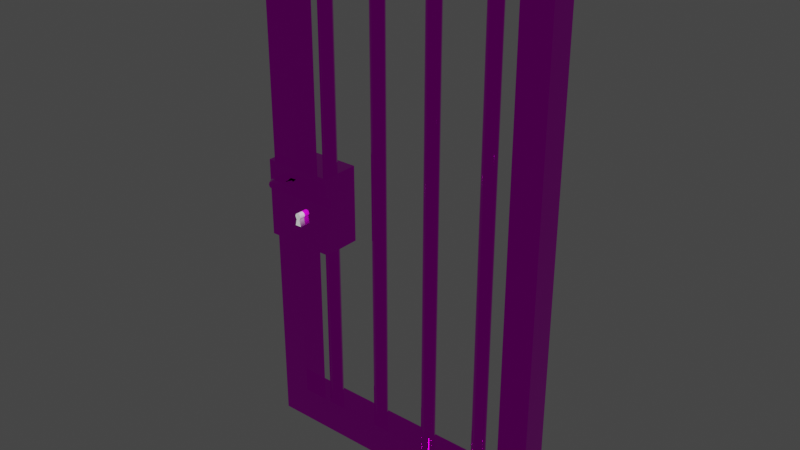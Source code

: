# Source: door_iron.blend  (saved by Blender 3.6.11; exported with 4.5.12 LTS)
import bpy
from mathutils import Matrix  # noqa: F401  (used for matrix-valued properties, if any)

bpy.ops.wm.read_factory_settings(use_empty=True)
scene = bpy.context.scene
scene.name = 'Scene'

# ---- collections
col_collection = bpy.data.collections.new('Collection'); scene.collection.children.link(col_collection)

# ---- images (referenced by path relative to the original .blend; pixels are not part of the script)
import os
ASSET_DIR = os.environ.get("B2B_ASSET_DIR", "")  # directory of the original .blend (textures are referenced by path, not embedded)
HERE = os.path.dirname(os.path.abspath(__file__))  # packed textures are extracted next to this script under _unpacked/

def load_image(name, relpath, width, height, colorspace="sRGB"):
    """Load a texture the original file referenced (path relative to the .blend, or extracted next to this script)."""
    p = next((c for c in (os.path.join(HERE, relpath), os.path.join(ASSET_DIR, relpath)) if relpath and os.path.exists(c)), "")
    if p:
        img = bpy.data.images.load(p, check_existing=True)
        img.name = name
    else:  # same state as the original file: an image datablock whose file is absent (Cycles renders it pink)
        img = bpy.data.images.new(name, width, height)
        img.source = "FILE"
        img.filepath = "//" + (relpath or name)
    img.colorspace_settings.name = colorspace
    return img
img_door_iron_diffuse = load_image('door_iron_diffuse', 'textures/door_iron_diffuse.png', 1024, 1024, 'sRGB')
img_door_iron_occlusionroughnessmetallic = load_image('door_iron_occlusionRoughnessMetallic', 'textures/door_iron_occlusionRoughnessMetallic.png', 1024, 1024, 'Linear Rec.709')

# ---- materials (node trees are filled in below, after node groups)
mat_material_001 = bpy.data.materials.new('Material.001')
mat_material_001.use_transparent_shadow = False

# ---- material node trees
mat_material_001.use_nodes = True; mat_material_001.node_tree.nodes.clear()
_N = mat_material_001.node_tree.nodes; _L = mat_material_001.node_tree.links
n0 = _N.new('ShaderNodeBsdfPrincipled'); n0.name = 'Principled BSDF'; n0.location = (140, 300)
n0.distribution = 'GGX'
n0.subsurface_method = 'RANDOM_WALK_SKIN'
n0.inputs[3].default_value = 1.45
n0.inputs[27].default_value = (0.0, 0.0, 0.0, 1.0)
n0.inputs[28].default_value = 1.0
n1 = _N.new('ShaderNodeOutputMaterial'); n1.name = 'Material Output'; n1.location = (430, 300)
n2 = _N.new('ShaderNodeTexImage'); n2.name = 'Image Texture'; n2.location = (-400, 220)
n2.hide = True
n2.image = img_door_iron_diffuse
n3 = _N.new('ShaderNodeTexImage'); n3.name = 'Image Texture.001'; n3.location = (-400, 160)
n3.hide = True
n3.image = img_door_iron_occlusionroughnessmetallic
n4 = _N.new('ShaderNodeSeparateColor'); n4.name = 'Separate Color'; n4.location = (-80, 164)
_L.new(n0.outputs[0], n1.inputs[0])
_L.new(n2.outputs[0], n0.inputs[0])
_L.new(n3.outputs[0], n4.inputs[0])
_L.new(n4.outputs[2], n0.inputs[1])
_L.new(n4.outputs[1], n0.inputs[2])
n1.is_active_output = True

# ---- world
world_world = bpy.data.worlds.new('World'); scene.world = world_world
world_world.use_nodes = True; world_world.node_tree.nodes.clear()
_N = world_world.node_tree.nodes; _L = world_world.node_tree.links
n0 = _N.new('ShaderNodeOutputWorld'); n0.name = 'World Output'; n0.location = (300, 300)
n1 = _N.new('ShaderNodeBackground'); n1.name = 'Background'; n1.location = (10, 300)
n1.inputs[0].default_value = (0.05088, 0.05088, 0.05088, 1.0)
_L.new(n1.outputs[0], n0.inputs[0])
n0.is_active_output = True
world_world.color = (0.05088, 0.05088, 0.05088)
world_world.use_sun_shadow = False
world_world.sun_shadow_jitter_overblur = 0.0

# ---- meshes
me_cube = bpy.data.meshes.new('Cube')
me_cube.from_pydata([(-0.6473, -0.05706, 0.0), (-0.6473, -0.05706, 2.282), (-0.6473, 0.05706, 0.0), (-0.6473, 0.05706, 2.282), (0.6473, -0.05706, 0.0), (0.6473, -0.05706, 2.282), (0.6473, 0.05706, 0.0), (0.6473, 0.05706, 2.282), (0.5178, 0.05706, 0.0), (-0.5178, 0.05706, 0.0), (-0.5178, 0.05706, 2.282), (0.5178, 0.05706, 2.282), (-0.5178, -0.05706, 0.0), (0.5178, -0.05706, 0.0), (0.5178, -0.05706, 2.282), (-0.5178, -0.05706, 2.282), (-0.6473, -0.05706, 0.1521), (-0.6473, -0.05706, 2.13), (-0.6473, 0.05706, 2.13), (-0.6473, 0.05706, 0.1521), (0.6473, 0.05706, 2.13), (0.6473, 0.05706, 0.1521), (0.6473, -0.05706, 2.13), (0.6473, -0.05706, 0.1521), (0.5178, -0.05706, 2.13), (0.5178, -0.05706, 0.1521), (-0.5178, -0.05706, 2.13), (-0.5178, -0.05706, 0.1521), (-0.5178, 0.05706, 2.13), (-0.5178, 0.05706, 0.1521), (0.5178, 0.05706, 2.13), (0.5178, 0.05706, 0.1521), (-0.3884, 0.02853, 0.1141), (-0.3884, 0.02853, 2.168), (-0.3655, 0.02017, 0.1141), (-0.3655, 0.02017, 2.168), (-0.356, 0.0, 0.1141), (-0.356, 0.0, 2.168), (-0.3655, -0.02017, 0.1141), (-0.3655, -0.02017, 2.168), (-0.3884, -0.02853, 0.1141), (-0.3884, -0.02853, 2.168), (-0.4112, -0.02017, 0.1141), (-0.4112, -0.02017, 2.168), (-0.4207, 0.0, 0.1141), (-0.4207, 0.0, 2.168), (-0.4112, 0.02017, 0.1141), (-0.4112, 0.02017, 2.168), (-0.1295, 0.02853, 0.1141), (-0.1295, 0.02853, 2.168), (-0.1066, 0.02017, 0.1141), (-0.1066, 0.02017, 2.168), (-0.09709, 0.0, 0.1141), (-0.09709, 0.0, 2.168), (-0.1066, -0.02017, 0.1141), (-0.1066, -0.02017, 2.168), (-0.1295, -0.02853, 0.1141), (-0.1295, -0.02853, 2.168), (-0.1523, -0.02017, 0.1141), (-0.1523, -0.02017, 2.168), (-0.1618, 0.0, 0.1141), (-0.1618, 0.0, 2.168), (-0.1523, 0.02017, 0.1141), (-0.1523, 0.02017, 2.168), (0.1295, 0.02853, 0.1141), (0.1295, 0.02853, 2.168), (0.1523, 0.02017, 0.1141), (0.1523, 0.02017, 2.168), (0.1618, 0.0, 0.1141), (0.1618, 0.0, 2.168), (0.1523, -0.02017, 0.1141), (0.1523, -0.02017, 2.168), (0.1295, -0.02853, 0.1141), (0.1295, -0.02853, 2.168), (0.1066, -0.02017, 0.1141), (0.1066, -0.02017, 2.168), (0.09709, 0.0, 0.1141), (0.09709, 0.0, 2.168), (0.1066, 0.02017, 0.1141), (0.1066, 0.02017, 2.168), (0.3884, 0.02853, 0.1141), (0.3884, 0.02853, 2.168), (0.4112, 0.02017, 0.1141), (0.4112, 0.02017, 2.168), (0.4207, 0.0, 0.1141), (0.4207, 0.0, 2.168), (0.4112, -0.02017, 0.1141), (0.4112, -0.02017, 2.168), (0.3884, -0.02853, 0.1141), (0.3884, -0.02853, 2.168), (0.3655, -0.02017, 0.1141), (0.3655, -0.02017, 2.168), (0.356, 0.0, 0.1141), (0.356, 0.0, 2.168), (0.3655, 0.02017, 0.1141), (0.3655, 0.02017, 2.168), (-0.6473, -0.08558, 0.9129), (-0.6473, -0.08558, 1.255), (-0.6473, 0.08558, 0.9129), (-0.6473, 0.08558, 1.255), (-0.3366, -0.08558, 0.9129), (-0.3366, -0.08558, 1.255), (-0.3366, 0.08558, 0.9129), (-0.3366, 0.08558, 1.255), (-0.602, -0.1023, 1.158), (-0.602, -0.1023, 1.192), (-0.602, -0.03385, 1.158), (-0.602, -0.03385, 1.192), (-0.5631, -0.1027, 1.158), (-0.5631, -0.1027, 1.192), (-0.5631, -0.03423, 1.158), (-0.5631, -0.03423, 1.192), (-0.5959, -0.1417, 1.164), (-0.5959, -0.1417, 1.187), (-0.5571, -0.1417, 1.16), (-0.5569, -0.1417, 1.191), (-0.2719, -0.1255, 1.198), (-0.2719, -0.1255, 1.164), (-0.2782, -0.1417, 1.193), (-0.2784, -0.1417, 1.169), (-0.5825, -0.03423, 1.153), (-0.5825, -0.03423, 1.198), (-0.5825, -0.1027, 1.153), (-0.5825, -0.1027, 1.198), (-0.5815, -0.1417, 1.16), (-0.5815, -0.1417, 1.191), (-0.6084, -0.1027, 1.175), (-0.6084, -0.03423, 1.175), (-0.5566, -0.03423, 1.175), (-0.5566, -0.1027, 1.175), (-0.6002, -0.1417, 1.175), (-0.5566, -0.1417, 1.175), (-0.2719, -0.1255, 1.175), (-0.2795, -0.1417, 1.175), (-0.5825, -0.1417, 1.175), (-0.602, -0.1251, 1.158), (-0.602, -0.1251, 1.192), (-0.5599, -0.1255, 1.155), (-0.5599, -0.1255, 1.195), (-0.2719, -0.1369, 1.164), (-0.2719, -0.1369, 1.198), (-0.5825, -0.1255, 1.198), (-0.5825, -0.1255, 1.153), (-0.2719, -0.1369, 1.175), (-0.6084, -0.1255, 1.175)], [], [(17, 1, 3, 18), (30, 11, 7, 20), (20, 7, 5, 22), (26, 15, 1, 17), (8, 6, 4, 13), (10, 3, 1, 15), (7, 11, 14, 5), (11, 10, 15, 14), (2, 9, 12, 0), (9, 8, 13, 12), (22, 5, 14, 24), (24, 14, 15, 26), (18, 3, 10, 28), (28, 10, 11, 30), (9, 29, 31, 8), (28, 30, 24, 26), (2, 19, 29, 9), (19, 18, 28, 29), (13, 25, 27, 12), (27, 29, 28, 26), (4, 23, 25, 13), (23, 22, 24, 25), (12, 27, 16, 0), (27, 26, 17, 16), (6, 21, 23, 4), (21, 20, 22, 23), (8, 31, 21, 6), (31, 30, 20, 21), (0, 16, 19, 2), (16, 17, 18, 19), (29, 27, 25, 31), (25, 24, 30, 31), (32, 33, 35, 34), (34, 35, 37, 36), (36, 37, 39, 38), (38, 39, 41, 40), (40, 41, 43, 42), (42, 43, 45, 44), (44, 45, 47, 46), (46, 47, 33, 32), (48, 49, 51, 50), (50, 51, 53, 52), (52, 53, 55, 54), (54, 55, 57, 56), (56, 57, 59, 58), (58, 59, 61, 60), (60, 61, 63, 62), (62, 63, 49, 48), (64, 65, 67, 66), (66, 67, 69, 68), (68, 69, 71, 70), (70, 71, 73, 72), (72, 73, 75, 74), (74, 75, 77, 76), (76, 77, 79, 78), (78, 79, 65, 64), (80, 81, 83, 82), (82, 83, 85, 84), (84, 85, 87, 86), (86, 87, 89, 88), (88, 89, 91, 90), (90, 91, 93, 92), (92, 93, 95, 94), (94, 95, 81, 80), (96, 97, 99, 98), (98, 99, 103, 102), (102, 103, 101, 100), (100, 101, 97, 96), (98, 102, 100, 96), (103, 99, 97, 101), (126, 105, 107, 127), (128, 111, 109, 129), (144, 135, 112, 130), (120, 110, 108, 122), (121, 107, 105, 123), (134, 125, 113, 130), (142, 137, 114, 124), (141, 136, 113, 125), (137, 108, 117, 139), (143, 140, 118, 133), (138, 115, 118, 140), (131, 114, 119, 133), (129, 109, 116, 132), (138, 141, 125, 115), (135, 142, 124, 112), (131, 115, 125, 134), (111, 121, 123, 109), (106, 120, 122, 104), (114, 131, 134, 124), (108, 129, 132, 117), (115, 131, 133, 118), (139, 143, 133, 119), (124, 134, 130, 112), (136, 144, 130, 113), (110, 128, 129, 108), (104, 126, 127, 106), (105, 126, 144, 136), (117, 132, 143, 139), (104, 122, 142, 135), (109, 123, 141, 138), (109, 138, 140, 116), (132, 116, 140, 143), (114, 137, 139, 119), (123, 105, 136, 141), (122, 108, 137, 142), (126, 104, 135, 144)])
me_cube.polygons.foreach_set('use_smooth', [0, 0, 0, 0, 0, 0, 0, 0, 0, 0, 0, 0, 0, 0, 0, 0, 0, 0, 0, 0, 0, 0, 0, 0, 0, 0, 0, 0, 0, 0, 0, 0, 1, 1, 1, 1, 1, 1, 1, 1, 1, 1, 1, 1, 1, 1, 1, 1, 1, 1, 1, 1, 1, 1, 1, 1, 1, 1, 1, 1, 1, 1, 1, 1, 0, 0, 0, 0, 0, 0, 1, 1, 1, 1, 1, 1, 1, 1, 1, 1, 1, 1, 1, 1, 1, 1, 1, 1, 1, 1, 1, 1, 1, 1, 1, 1, 1, 1, 1, 1, 1, 1, 1, 1, 1, 1])
_uv = me_cube.uv_layers.new(name='UVMap')
_uv.uv.foreach_set('vector', [0.1255, 0.9403, 0.1255, 0.9509, 0.1335, 0.9509, 0.1335, 0.9403, 0.1634, 0.9403, 0.1634, 0.9509, 0.1713, 0.9509, 0.1713, 0.9403, 0.1335, 0.9403, 0.1335, 0.9509, 0.1255, 0.9509, 0.1255, 0.9403, 0.09992, 0.9403, 0.09992, 0.9509, 0.092, 0.9509, 0.092, 0.9403, 0.1634, 0.8753, 0.1713, 0.8753, 0.1713, 0.8673, 0.1634, 0.8673, 0.09992, 0.8753, 0.092, 0.8753, 0.092, 0.8673, 0.09992, 0.8673, 0.1713, 0.8753, 0.1634, 0.8753, 0.1634, 0.8673, 0.1713, 0.8673, 0.1634, 0.8753, 0.09992, 0.8753, 0.09992, 0.8673, 0.1634, 0.8673, 0.092, 0.8753, 0.09992, 0.8753, 0.09992, 0.8673, 0.092, 0.8673, 0.09992, 0.8753, 0.1634, 0.8753, 0.1634, 0.8673, 0.09992, 0.8673, 0.1713, 0.9403, 0.1713, 0.9509, 0.1634, 0.9509, 0.1634, 0.9403, 0.1634, 0.9403, 0.1634, 0.9509, 0.09992, 0.9509, 0.09992, 0.9403, 0.092, 0.9403, 0.092, 0.9509, 0.09992, 0.9509, 0.09992, 0.9403, 0.09992, 0.9403, 0.09992, 0.9509, 0.1634, 0.9509, 0.1634, 0.9403, 0.09992, 0.7923, 0.09992, 0.8029, 0.1634, 0.8029, 0.1634, 0.7923, 0.09992, 0.8753, 0.1634, 0.8753, 0.1634, 0.8673, 0.09992, 0.8673, 0.092, 0.7923, 0.092, 0.8029, 0.09992, 0.8029, 0.09992, 0.7923, 0.092, 0.8029, 0.092, 0.9403, 0.09992, 0.9403, 0.09992, 0.8029, 0.1634, 0.7923, 0.1634, 0.8029, 0.09992, 0.8029, 0.09992, 0.7923, 0.1255, 0.8029, 0.1335, 0.8029, 0.1335, 0.9403, 0.1255, 0.9403, 0.1713, 0.7923, 0.1713, 0.8029, 0.1634, 0.8029, 0.1634, 0.7923, 0.1713, 0.8029, 0.1713, 0.9403, 0.1634, 0.9403, 0.1634, 0.8029, 0.09992, 0.7923, 0.09992, 0.8029, 0.092, 0.8029, 0.092, 0.7923, 0.09992, 0.8029, 0.09992, 0.9403, 0.092, 0.9403, 0.092, 0.8029, 0.1335, 0.7923, 0.1335, 0.8029, 0.1255, 0.8029, 0.1255, 0.7923, 0.1335, 0.8029, 0.1335, 0.9403, 0.1255, 0.9403, 0.1255, 0.8029, 0.1634, 0.7923, 0.1634, 0.8029, 0.1713, 0.8029, 0.1713, 0.7923, 0.1634, 0.8029, 0.1634, 0.9403, 0.1713, 0.9403, 0.1713, 0.8029, 0.1255, 0.7923, 0.1255, 0.8029, 0.1335, 0.8029, 0.1335, 0.7923, 0.1255, 0.8029, 0.1255, 0.9403, 0.1335, 0.9403, 0.1335, 0.8029, 0.09992, 0.8753, 0.09992, 0.8673, 0.1634, 0.8673, 0.1634, 0.8753, 0.1255, 0.8029, 0.1255, 0.9403, 0.1335, 0.9403, 0.1335, 0.8029, 0.1079, 0.8003, 0.1079, 0.943, 0.1093, 0.943, 0.1093, 0.8003, 0.1309, 0.8003, 0.1309, 0.943, 0.1295, 0.943, 0.1295, 0.8003, 0.1295, 0.8003, 0.1295, 0.943, 0.1281, 0.943, 0.1281, 0.8003, 0.1093, 0.8003, 0.1093, 0.943, 0.1079, 0.943, 0.1079, 0.8003, 0.1079, 0.8003, 0.1079, 0.943, 0.1065, 0.943, 0.1065, 0.8003, 0.1281, 0.8003, 0.1281, 0.943, 0.1295, 0.943, 0.1295, 0.8003, 0.1295, 0.8003, 0.1295, 0.943, 0.1309, 0.943, 0.1309, 0.8003, 0.1065, 0.8003, 0.1065, 0.943, 0.1079, 0.943, 0.1079, 0.8003, 0.1237, 0.8003, 0.1237, 0.943, 0.1251, 0.943, 0.1251, 0.8003, 0.1309, 0.8003, 0.1309, 0.943, 0.1295, 0.943, 0.1295, 0.8003, 0.1295, 0.8003, 0.1295, 0.943, 0.1281, 0.943, 0.1281, 0.8003, 0.1251, 0.8003, 0.1251, 0.943, 0.1237, 0.943, 0.1237, 0.8003, 0.1237, 0.8003, 0.1237, 0.943, 0.1223, 0.943, 0.1223, 0.8003, 0.1281, 0.8003, 0.1281, 0.943, 0.1295, 0.943, 0.1295, 0.8003, 0.1295, 0.8003, 0.1295, 0.943, 0.1309, 0.943, 0.1309, 0.8003, 0.1223, 0.8003, 0.1223, 0.943, 0.1237, 0.943, 0.1237, 0.8003, 0.1396, 0.8003, 0.1396, 0.943, 0.141, 0.943, 0.141, 0.8003, 0.1309, 0.8003, 0.1309, 0.943, 0.1295, 0.943, 0.1295, 0.8003, 0.1295, 0.8003, 0.1295, 0.943, 0.1281, 0.943, 0.1281, 0.8003, 0.141, 0.8003, 0.141, 0.943, 0.1396, 0.943, 0.1396, 0.8003, 0.1396, 0.8003, 0.1396, 0.943, 0.1382, 0.943, 0.1382, 0.8003, 0.1281, 0.8003, 0.1281, 0.943, 0.1295, 0.943, 0.1295, 0.8003, 0.1295, 0.8003, 0.1295, 0.943, 0.1309, 0.943, 0.1309, 0.8003, 0.1382, 0.8003, 0.1382, 0.943, 0.1396, 0.943, 0.1396, 0.8003, 0.1554, 0.8003, 0.1554, 0.943, 0.1568, 0.943, 0.1568, 0.8003, 0.1309, 0.8003, 0.1309, 0.943, 0.1295, 0.943, 0.1295, 0.8003, 0.1295, 0.8003, 0.1295, 0.943, 0.1281, 0.943, 0.1281, 0.8003, 0.1568, 0.8003, 0.1568, 0.943, 0.1554, 0.943, 0.1554, 0.8003, 0.1554, 0.8003, 0.1554, 0.943, 0.154, 0.943, 0.154, 0.8003, 0.1281, 0.8003, 0.1281, 0.943, 0.1295, 0.943, 0.1295, 0.8003, 0.1295, 0.8003, 0.1295, 0.943, 0.1309, 0.943, 0.1309, 0.8003, 0.154, 0.8003, 0.154, 0.943, 0.1554, 0.943, 0.1554, 0.8003, 0.1236, 0.8558, 0.1236, 0.8795, 0.1354, 0.8795, 0.1354, 0.8558, 0.092, 0.8558, 0.092, 0.8795, 0.1158, 0.8795, 0.1158, 0.8558, 0.1354, 0.8558, 0.1354, 0.8795, 0.1236, 0.8795, 0.1236, 0.8558, 0.1158, 0.8558, 0.1158, 0.8795, 0.092, 0.8795, 0.092, 0.8558, 0.092, 0.8773, 0.1158, 0.8773, 0.1158, 0.8654, 0.092, 0.8654, 0.1158, 0.8773, 0.092, 0.8773, 0.092, 0.8654, 0.1158, 0.8654, 0.1295, 0.792, 0.1493, 0.792, 0.1493, 0.8317, 0.1295, 0.8317, 0.1295, 0.8713, 0.1493, 0.8713, 0.1493, 0.9109, 0.1295, 0.9109, 0.1295, 0.792, 0.1097, 0.792, 0.1097, 0.792, 0.1295, 0.792, 0.08986, 0.8713, 0.1097, 0.8713, 0.1097, 0.9109, 0.08986, 0.9109, 0.1691, 0.8713, 0.189, 0.8713, 0.189, 0.9109, 0.1691, 0.9109, 0.1295, 0.9308, 0.1493, 0.9308, 0.1493, 0.9506, 0.1295, 0.9506, 0.08986, 0.9109, 0.1097, 0.9109, 0.1097, 0.9109, 0.08986, 0.9109, 0.1691, 0.9109, 0.189, 0.9109, 0.189, 0.9109, 0.1691, 0.9109, 0.1097, 0.9109, 0.1097, 0.9109, 0.1097, 0.9109, 0.1097, 0.9109, 0.1295, 0.9109, 0.1493, 0.9109, 0.1493, 0.9109, 0.1295, 0.9109, 0.1493, 0.9109, 0.1493, 0.9109, 0.1493, 0.9109, 0.1493, 0.9109, 0.1295, 0.9109, 0.1097, 0.9109, 0.1097, 0.9109, 0.1295, 0.9109, 0.1295, 0.9109, 0.1493, 0.9109, 0.1493, 0.9109, 0.1295, 0.9109, 0.1493, 0.9109, 0.1691, 0.9109, 0.1691, 0.9109, 0.1493, 0.9109, 0.07004, 0.9109, 0.08986, 0.9109, 0.08986, 0.9109, 0.07004, 0.9109, 0.1295, 0.9109, 0.1493, 0.9109, 0.1493, 0.9308, 0.1295, 0.9308, 0.1493, 0.8713, 0.1691, 0.8713, 0.1691, 0.9109, 0.1493, 0.9109, 0.07004, 0.8713, 0.08986, 0.8713, 0.08986, 0.9109, 0.07004, 0.9109, 0.1097, 0.9109, 0.1295, 0.9109, 0.1295, 0.9308, 0.1097, 0.9308, 0.1097, 0.9109, 0.1295, 0.9109, 0.1295, 0.9109, 0.1097, 0.9109, 0.1493, 0.9109, 0.1295, 0.9109, 0.1295, 0.9109, 0.1493, 0.9109, 0.1097, 0.9109, 0.1295, 0.9109, 0.1295, 0.9109, 0.1097, 0.9109, 0.1097, 0.9308, 0.1295, 0.9308, 0.1295, 0.9506, 0.1097, 0.9506, 0.1493, 0.792, 0.1295, 0.792, 0.1295, 0.792, 0.1493, 0.792, 0.1097, 0.8713, 0.1295, 0.8713, 0.1295, 0.9109, 0.1097, 0.9109, 0.1097, 0.792, 0.1295, 0.792, 0.1295, 0.8317, 0.1097, 0.8317, 0.1493, 0.792, 0.1295, 0.792, 0.1295, 0.792, 0.1493, 0.792, 0.1097, 0.9109, 0.1295, 0.9109, 0.1295, 0.9109, 0.1097, 0.9109, 0.07004, 0.9109, 0.08986, 0.9109, 0.08986, 0.9109, 0.07004, 0.9109, 0.1493, 0.9109, 0.1691, 0.9109, 0.1691, 0.9109, 0.1493, 0.9109, 0.1493, 0.9109, 0.1493, 0.9109, 0.1493, 0.9109, 0.1493, 0.9109, 0.1295, 0.9109, 0.1493, 0.9109, 0.1493, 0.9109, 0.1295, 0.9109, 0.1097, 0.9109, 0.1097, 0.9109, 0.1097, 0.9109, 0.1097, 0.9109, 0.1691, 0.9109, 0.189, 0.9109, 0.189, 0.9109, 0.1691, 0.9109, 0.08986, 0.9109, 0.1097, 0.9109, 0.1097, 0.9109, 0.08986, 0.9109, 0.1295, 0.792, 0.1097, 0.792, 0.1097, 0.792, 0.1295, 0.792])
me_cube.materials.append(mat_material_001)
me_cube.update()
me_cylinder = bpy.data.meshes.new('Cylinder')
me_cylinder.from_pydata([(-0.36, -4.47e-08, 0.9653), (-0.36, -0.1, 0.9653), (-0.3508, -4.47e-08, 0.9615), (-0.3508, -0.1, 0.9615), (-0.347, 1.49e-08, 0.9523), (-0.347, -0.1, 0.9523), (-0.3508, 1.49e-08, 0.9431), (-0.3508, -0.1, 0.9431), (-0.3692, 1.49e-08, 0.9431), (-0.3692, -0.1, 0.9431), (-0.373, 1.49e-08, 0.9523), (-0.373, -0.1, 0.9523), (-0.3692, -4.47e-08, 0.9615), (-0.3692, -0.1, 0.9615), (-0.3731, -0.1, 0.9137), (-0.3669, -0.1, 0.9406), (-0.3731, -1.49e-08, 0.9137), (-0.3669, -1.49e-08, 0.9406), (-0.3469, -0.1, 0.9137), (-0.3531, -0.1, 0.9406), (-0.3469, -1.49e-08, 0.9137), (-0.3531, -1.49e-08, 0.9406)], [], [(0, 1, 3, 2), (2, 3, 5, 4), (4, 5, 7, 6), (5, 3, 1, 13, 11, 9, 15, 19, 7), (12, 0, 2, 4, 6, 21, 17, 8, 10), (8, 9, 11, 10), (7, 19, 21, 6), (10, 11, 13, 12), (12, 13, 1, 0), (17, 15, 9, 8), (14, 15, 17, 16), (16, 17, 21, 20), (20, 21, 19, 18), (18, 19, 15, 14), (16, 20, 18, 14)])
me_cylinder.polygons.foreach_set('use_smooth', [True] * 15)
_k = set([(0, 2), (0, 12), (1, 3), (1, 13), (2, 4), (3, 5), (4, 6), (5, 7), (6, 21), (7, 19), (8, 10), (8, 17), (9, 11), (9, 15), (10, 12), (11, 13), (14, 15), (14, 18), (16, 17), (16, 20), (18, 19), (20, 21)])
me_cylinder.attributes.new('sharp_edge', 'BOOLEAN', 'EDGE').data.foreach_set('value', [ (min(e.vertices), max(e.vertices)) in _k for e in me_cylinder.edges])
_uv = me_cylinder.uv_layers.new(name='UVMap')
_uv.uv.foreach_set('vector', [0.1063, 0.958, 0.1063, 0.8233, 0.1181, 0.8233, 0.1181, 0.958, 0.1736, 0.9126, 0.03894, 0.9126, 0.03894, 0.9007, 0.1736, 0.9007, 0.1736, 0.9007, 0.03894, 0.9007, 0.03894, 0.8888, 0.1736, 0.8888, 0.03894, 0.8233, 0.03894, 0.8233, 0.03894, 0.8233, 0.03894, 0.8233, 0.03894, 0.8233, 0.03894, 0.8233, 0.03894, 0.8233, 0.03894, 0.8233, 0.03894, 0.8233, 0.03894, 0.8233, 0.03894, 0.8233, 0.03894, 0.8233, 0.03894, 0.8233, 0.03894, 0.8233, 0.03894, 0.8233, 0.03894, 0.8233, 0.03894, 0.8233, 0.03894, 0.8233, 0.1736, 0.8888, 0.03894, 0.8888, 0.03894, 0.9007, 0.1736, 0.9007, 0.03894, 0.8888, 0.03894, 0.8873, 0.1736, 0.8873, 0.1736, 0.8888, 0.1736, 0.9007, 0.03894, 0.9007, 0.03894, 0.9126, 0.1736, 0.9126, 0.09435, 0.958, 0.09435, 0.8233, 0.1063, 0.8233, 0.1063, 0.958, 0.1736, 0.8873, 0.03894, 0.8873, 0.03894, 0.8888, 0.1736, 0.8888, 0.03894, 0.8604, 0.03894, 0.8873, 0.1736, 0.8873, 0.1736, 0.8604, 0.09346, 0.8604, 0.09952, 0.8873, 0.113, 0.8873, 0.119, 0.8604, 0.1736, 0.8604, 0.1736, 0.8873, 0.03894, 0.8873, 0.03894, 0.8604, 0.119, 0.8604, 0.113, 0.8873, 0.09952, 0.8873, 0.09346, 0.8604, 0.09346, 0.958, 0.119, 0.958, 0.119, 0.8233, 0.09346, 0.8233])
me_cylinder.update()

# ---- objects
ob_cube = bpy.data.objects.new('Cube', me_cube)
ob_keyholeboolean = bpy.data.objects.new('KeyholeBoolean', me_cylinder)

# ---- transforms, parenting, visibility, modifiers, constraints
ob_cube.location = (0.0, 0.0, 0.0)
_m = ob_cube.modifiers.new('Boolean', 'BOOLEAN')
_m.object = ob_keyholeboolean
_m = ob_cube.modifiers.new('EdgeSplit', 'EDGE_SPLIT')
_m.split_angle = 0.9634
ob_keyholeboolean.location = (-0.07264, 0.0, 0.0)
ob_keyholeboolean.scale = (1.11, 1.11, 1.11)
_m = ob_keyholeboolean.modifiers.new('EdgeSplit', 'EDGE_SPLIT')
_m.use_edge_angle = False

# ---- collection membership
col_collection.objects.link(ob_cube)
col_collection.objects.link(ob_keyholeboolean)

# ---- scene / render settings (as saved in the file)
scene.frame_start = 1; scene.frame_end = 250; scene.frame_set(1)
scene.render.engine = 'BLENDER_EEVEE_NEXT'
scene.cycles.sampling_pattern = 'TABULATED_SOBOL'
scene.view_settings.view_transform = 'Filmic'
bpy.context.view_layer.update()

# ---- added for rendering (the .blend has no active camera and no usable light): camera, sun
cam_auto = bpy.data.cameras.new('AutoCamera')
cam_auto.lens = 50.0
cam_auto.sensor_width = 36.0
cam_auto.clip_end = 1000.0
ob_auto_camera = bpy.data.objects.new('AutoCamera', cam_auto)
scene.collection.objects.link(ob_auto_camera)
ob_auto_camera.location = (2.43671, -2.95211, 3.09049)
ob_auto_camera.rotation_euler = (1.09748, -7.21219e-08, 0.694738)
scene.camera = ob_auto_camera
light_auto_sun = bpy.data.lights.new('AutoSun', 'SUN')
light_auto_sun.energy = 3.0
light_auto_sun.angle = 0.0523599
ob_auto_sun = bpy.data.objects.new('AutoSun', light_auto_sun)
scene.collection.objects.link(ob_auto_sun)
ob_auto_sun.rotation_euler = (0.872665, 0.174533, 0.523599)
bpy.context.view_layer.update()
